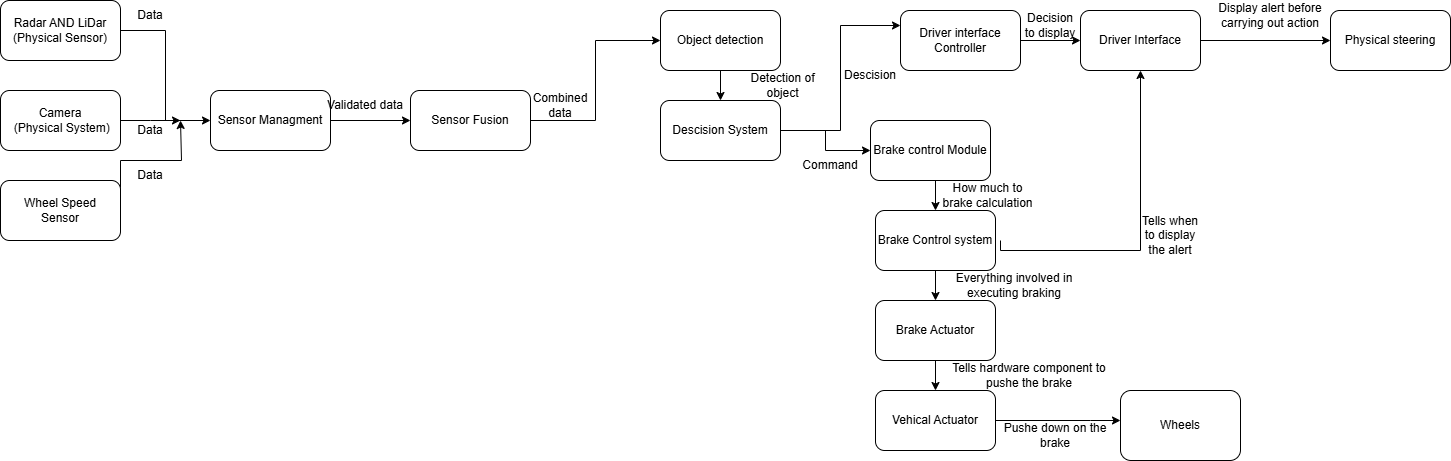

The diagram above was exported from draw.io. Its source (the exported page's mxGraphModel, read from the mxfile embedded in the PNG):
<mxGraphModel dx="1722" dy="465" grid="1" gridSize="10" guides="1" tooltips="1" connect="1" arrows="1" fold="1" page="1" pageScale="1" pageWidth="850" pageHeight="1100" math="0" shadow="0">
  <root>
    <mxCell id="0" />
    <mxCell id="1" parent="0" />
    <mxCell id="O88-vRaZjiIryq4VVylK-12" style="edgeStyle=orthogonalEdgeStyle;rounded=0;orthogonalLoop=1;jettySize=auto;html=1;exitX=0.5;exitY=1;exitDx=0;exitDy=0;entryX=0.5;entryY=0;entryDx=0;entryDy=0;" parent="1" source="O88-vRaZjiIryq4VVylK-1" target="O88-vRaZjiIryq4VVylK-3" edge="1">
      <mxGeometry relative="1" as="geometry" />
    </mxCell>
    <mxCell id="O88-vRaZjiIryq4VVylK-1" value="Brake control Module" style="rounded=1;whiteSpace=wrap;html=1;" parent="1" vertex="1">
      <mxGeometry x="530" y="160" width="120" height="60" as="geometry" />
    </mxCell>
    <mxCell id="O88-vRaZjiIryq4VVylK-17" style="edgeStyle=orthogonalEdgeStyle;rounded=0;orthogonalLoop=1;jettySize=auto;html=1;exitX=1;exitY=0.5;exitDx=0;exitDy=0;entryX=0;entryY=0.5;entryDx=0;entryDy=0;" parent="1" source="O88-vRaZjiIryq4VVylK-2" target="O88-vRaZjiIryq4VVylK-16" edge="1">
      <mxGeometry relative="1" as="geometry" />
    </mxCell>
    <mxCell id="O88-vRaZjiIryq4VVylK-2" value="Driver interface Controller" style="rounded=1;whiteSpace=wrap;html=1;" parent="1" vertex="1">
      <mxGeometry x="560" y="50" width="120" height="60" as="geometry" />
    </mxCell>
    <mxCell id="O88-vRaZjiIryq4VVylK-13" style="edgeStyle=orthogonalEdgeStyle;rounded=0;orthogonalLoop=1;jettySize=auto;html=1;exitX=0.5;exitY=1;exitDx=0;exitDy=0;entryX=0.5;entryY=0;entryDx=0;entryDy=0;" parent="1" source="O88-vRaZjiIryq4VVylK-3" target="O88-vRaZjiIryq4VVylK-4" edge="1">
      <mxGeometry relative="1" as="geometry" />
    </mxCell>
    <mxCell id="O88-vRaZjiIryq4VVylK-3" value="Brake Control system" style="rounded=1;whiteSpace=wrap;html=1;" parent="1" vertex="1">
      <mxGeometry x="535" y="250" width="120" height="60" as="geometry" />
    </mxCell>
    <mxCell id="O88-vRaZjiIryq4VVylK-44" value="" style="edgeStyle=orthogonalEdgeStyle;rounded=0;orthogonalLoop=1;jettySize=auto;html=1;" parent="1" source="O88-vRaZjiIryq4VVylK-4" target="O88-vRaZjiIryq4VVylK-43" edge="1">
      <mxGeometry relative="1" as="geometry" />
    </mxCell>
    <mxCell id="AheEmUXYftUQ01gHGsnV-19" style="edgeStyle=orthogonalEdgeStyle;rounded=0;orthogonalLoop=1;jettySize=auto;html=1;entryX=0.5;entryY=1;entryDx=0;entryDy=0;" parent="1" target="O88-vRaZjiIryq4VVylK-16" edge="1">
      <mxGeometry relative="1" as="geometry">
        <mxPoint x="660" y="280" as="sourcePoint" />
        <Array as="points">
          <mxPoint x="660" y="290" />
          <mxPoint x="800" y="290" />
        </Array>
      </mxGeometry>
    </mxCell>
    <mxCell id="O88-vRaZjiIryq4VVylK-4" value="Brake Actuator" style="rounded=1;whiteSpace=wrap;html=1;" parent="1" vertex="1">
      <mxGeometry x="535" y="340" width="120" height="60" as="geometry" />
    </mxCell>
    <mxCell id="O88-vRaZjiIryq4VVylK-33" style="edgeStyle=orthogonalEdgeStyle;rounded=0;orthogonalLoop=1;jettySize=auto;html=1;exitX=1;exitY=0.5;exitDx=0;exitDy=0;entryX=0;entryY=0.5;entryDx=0;entryDy=0;" parent="1" source="O88-vRaZjiIryq4VVylK-5" target="O88-vRaZjiIryq4VVylK-21" edge="1">
      <mxGeometry relative="1" as="geometry" />
    </mxCell>
    <mxCell id="O88-vRaZjiIryq4VVylK-5" value="Sensor Managment" style="rounded=1;whiteSpace=wrap;html=1;" parent="1" vertex="1">
      <mxGeometry x="-130" y="130" width="120" height="60" as="geometry" />
    </mxCell>
    <mxCell id="O88-vRaZjiIryq4VVylK-29" style="edgeStyle=orthogonalEdgeStyle;rounded=0;orthogonalLoop=1;jettySize=auto;html=1;exitX=1;exitY=0.5;exitDx=0;exitDy=0;entryX=0;entryY=0.5;entryDx=0;entryDy=0;" parent="1" source="O88-vRaZjiIryq4VVylK-6" target="O88-vRaZjiIryq4VVylK-5" edge="1">
      <mxGeometry relative="1" as="geometry" />
    </mxCell>
    <mxCell id="O88-vRaZjiIryq4VVylK-6" value="Radar AND LiDar&lt;div&gt;(Physical Sensor)&lt;/div&gt;" style="rounded=1;whiteSpace=wrap;html=1;" parent="1" vertex="1">
      <mxGeometry x="-340" y="40" width="120" height="60" as="geometry" />
    </mxCell>
    <mxCell id="O88-vRaZjiIryq4VVylK-30" style="edgeStyle=orthogonalEdgeStyle;rounded=0;orthogonalLoop=1;jettySize=auto;html=1;exitX=1;exitY=0.5;exitDx=0;exitDy=0;" parent="1" source="O88-vRaZjiIryq4VVylK-7" edge="1">
      <mxGeometry relative="1" as="geometry">
        <mxPoint x="-160" y="160" as="targetPoint" />
      </mxGeometry>
    </mxCell>
    <mxCell id="O88-vRaZjiIryq4VVylK-7" value="Camera&lt;div&gt;&amp;nbsp;(Physical System)&lt;/div&gt;" style="rounded=1;whiteSpace=wrap;html=1;" parent="1" vertex="1">
      <mxGeometry x="-340" y="130" width="120" height="60" as="geometry" />
    </mxCell>
    <mxCell id="O88-vRaZjiIryq4VVylK-32" style="edgeStyle=orthogonalEdgeStyle;rounded=0;orthogonalLoop=1;jettySize=auto;html=1;exitX=1;exitY=0.5;exitDx=0;exitDy=0;" parent="1" source="O88-vRaZjiIryq4VVylK-8" edge="1">
      <mxGeometry relative="1" as="geometry">
        <mxPoint x="-160" y="160" as="targetPoint" />
        <Array as="points">
          <mxPoint x="-220" y="200" />
          <mxPoint x="-159" y="200" />
        </Array>
      </mxGeometry>
    </mxCell>
    <mxCell id="O88-vRaZjiIryq4VVylK-8" value="Wheel Speed&lt;div&gt;Sensor&lt;/div&gt;" style="rounded=1;whiteSpace=wrap;html=1;" parent="1" vertex="1">
      <mxGeometry x="-340" y="220" width="120" height="60" as="geometry" />
    </mxCell>
    <mxCell id="O88-vRaZjiIryq4VVylK-19" style="edgeStyle=orthogonalEdgeStyle;rounded=0;orthogonalLoop=1;jettySize=auto;html=1;exitX=1;exitY=0.5;exitDx=0;exitDy=0;entryX=0;entryY=0.5;entryDx=0;entryDy=0;" parent="1" source="O88-vRaZjiIryq4VVylK-16" target="O88-vRaZjiIryq4VVylK-18" edge="1">
      <mxGeometry relative="1" as="geometry" />
    </mxCell>
    <mxCell id="O88-vRaZjiIryq4VVylK-16" value="Driver Interface" style="rounded=1;whiteSpace=wrap;html=1;" parent="1" vertex="1">
      <mxGeometry x="740" y="50" width="120" height="60" as="geometry" />
    </mxCell>
    <mxCell id="O88-vRaZjiIryq4VVylK-18" value="Physical steering" style="rounded=1;whiteSpace=wrap;html=1;" parent="1" vertex="1">
      <mxGeometry x="990" y="50" width="120" height="60" as="geometry" />
    </mxCell>
    <mxCell id="O88-vRaZjiIryq4VVylK-36" style="edgeStyle=orthogonalEdgeStyle;rounded=0;orthogonalLoop=1;jettySize=auto;html=1;exitX=1;exitY=0.5;exitDx=0;exitDy=0;entryX=0;entryY=0.5;entryDx=0;entryDy=0;" parent="1" source="O88-vRaZjiIryq4VVylK-21" target="O88-vRaZjiIryq4VVylK-23" edge="1">
      <mxGeometry relative="1" as="geometry" />
    </mxCell>
    <mxCell id="O88-vRaZjiIryq4VVylK-21" value="Sensor Fusion" style="rounded=1;whiteSpace=wrap;html=1;" parent="1" vertex="1">
      <mxGeometry x="70" y="130" width="120" height="60" as="geometry" />
    </mxCell>
    <mxCell id="O88-vRaZjiIryq4VVylK-40" style="edgeStyle=orthogonalEdgeStyle;rounded=0;orthogonalLoop=1;jettySize=auto;html=1;exitX=0.5;exitY=1;exitDx=0;exitDy=0;entryX=0.5;entryY=0;entryDx=0;entryDy=0;" parent="1" source="O88-vRaZjiIryq4VVylK-23" target="O88-vRaZjiIryq4VVylK-25" edge="1">
      <mxGeometry relative="1" as="geometry" />
    </mxCell>
    <mxCell id="O88-vRaZjiIryq4VVylK-23" value="Object detection" style="rounded=1;whiteSpace=wrap;html=1;" parent="1" vertex="1">
      <mxGeometry x="320" y="50" width="120" height="60" as="geometry" />
    </mxCell>
    <mxCell id="O88-vRaZjiIryq4VVylK-41" style="edgeStyle=orthogonalEdgeStyle;rounded=0;orthogonalLoop=1;jettySize=auto;html=1;exitX=1;exitY=0.5;exitDx=0;exitDy=0;entryX=0;entryY=0.5;entryDx=0;entryDy=0;" parent="1" source="O88-vRaZjiIryq4VVylK-25" target="O88-vRaZjiIryq4VVylK-1" edge="1">
      <mxGeometry relative="1" as="geometry" />
    </mxCell>
    <mxCell id="AheEmUXYftUQ01gHGsnV-9" style="edgeStyle=orthogonalEdgeStyle;rounded=0;orthogonalLoop=1;jettySize=auto;html=1;exitX=1;exitY=0.5;exitDx=0;exitDy=0;entryX=0;entryY=0.25;entryDx=0;entryDy=0;" parent="1" source="O88-vRaZjiIryq4VVylK-25" target="O88-vRaZjiIryq4VVylK-2" edge="1">
      <mxGeometry relative="1" as="geometry" />
    </mxCell>
    <mxCell id="O88-vRaZjiIryq4VVylK-25" value="Descision System" style="whiteSpace=wrap;html=1;rounded=1;" parent="1" vertex="1">
      <mxGeometry x="320" y="140" width="120" height="60" as="geometry" />
    </mxCell>
    <mxCell id="O88-vRaZjiIryq4VVylK-46" value="" style="edgeStyle=orthogonalEdgeStyle;rounded=0;orthogonalLoop=1;jettySize=auto;html=1;" parent="1" source="O88-vRaZjiIryq4VVylK-43" target="O88-vRaZjiIryq4VVylK-45" edge="1">
      <mxGeometry relative="1" as="geometry">
        <Array as="points">
          <mxPoint x="750" y="460" />
          <mxPoint x="750" y="460" />
        </Array>
      </mxGeometry>
    </mxCell>
    <mxCell id="O88-vRaZjiIryq4VVylK-43" value="Vehical Actuator" style="whiteSpace=wrap;html=1;rounded=1;" parent="1" vertex="1">
      <mxGeometry x="535" y="430" width="120" height="60" as="geometry" />
    </mxCell>
    <mxCell id="O88-vRaZjiIryq4VVylK-45" value="Wheels" style="whiteSpace=wrap;html=1;rounded=1;" parent="1" vertex="1">
      <mxGeometry x="780" y="430" width="120" height="70" as="geometry" />
    </mxCell>
    <mxCell id="AheEmUXYftUQ01gHGsnV-1" value="Data" style="text;html=1;align=center;verticalAlign=middle;whiteSpace=wrap;rounded=0;" parent="1" vertex="1">
      <mxGeometry x="-220" y="40" width="60" height="30" as="geometry" />
    </mxCell>
    <mxCell id="AheEmUXYftUQ01gHGsnV-2" value="Data" style="text;html=1;align=center;verticalAlign=middle;whiteSpace=wrap;rounded=0;" parent="1" vertex="1">
      <mxGeometry x="-220" y="155" width="60" height="30" as="geometry" />
    </mxCell>
    <mxCell id="AheEmUXYftUQ01gHGsnV-3" value="Data" style="text;html=1;align=center;verticalAlign=middle;whiteSpace=wrap;rounded=0;" parent="1" vertex="1">
      <mxGeometry x="-220" y="200" width="60" height="30" as="geometry" />
    </mxCell>
    <mxCell id="AheEmUXYftUQ01gHGsnV-6" value="Validated data" style="text;html=1;align=center;verticalAlign=middle;whiteSpace=wrap;rounded=0;" parent="1" vertex="1">
      <mxGeometry x="-20" y="130" width="90" height="30" as="geometry" />
    </mxCell>
    <mxCell id="AheEmUXYftUQ01gHGsnV-7" value="Combined data" style="text;html=1;align=center;verticalAlign=middle;whiteSpace=wrap;rounded=0;" parent="1" vertex="1">
      <mxGeometry x="190" y="130" width="60" height="30" as="geometry" />
    </mxCell>
    <mxCell id="AheEmUXYftUQ01gHGsnV-10" value="Descision" style="text;html=1;align=center;verticalAlign=middle;whiteSpace=wrap;rounded=0;" parent="1" vertex="1">
      <mxGeometry x="500" y="100" width="60" height="30" as="geometry" />
    </mxCell>
    <mxCell id="AheEmUXYftUQ01gHGsnV-11" value="Detection of object" style="text;html=1;align=center;verticalAlign=middle;whiteSpace=wrap;rounded=0;" parent="1" vertex="1">
      <mxGeometry x="395" y="110" width="95" height="30" as="geometry" />
    </mxCell>
    <mxCell id="AheEmUXYftUQ01gHGsnV-12" value="Command" style="text;html=1;align=center;verticalAlign=middle;whiteSpace=wrap;rounded=0;" parent="1" vertex="1">
      <mxGeometry x="460" y="190" width="60" height="30" as="geometry" />
    </mxCell>
    <mxCell id="AheEmUXYftUQ01gHGsnV-13" value="How much to brake calculation" style="text;html=1;align=center;verticalAlign=middle;whiteSpace=wrap;rounded=0;" parent="1" vertex="1">
      <mxGeometry x="595" y="220" width="105" height="30" as="geometry" />
    </mxCell>
    <mxCell id="AheEmUXYftUQ01gHGsnV-14" value="Everything involved in executing braking" style="text;html=1;align=center;verticalAlign=middle;whiteSpace=wrap;rounded=0;" parent="1" vertex="1">
      <mxGeometry x="608" y="310" width="132" height="30" as="geometry" />
    </mxCell>
    <mxCell id="AheEmUXYftUQ01gHGsnV-15" value="Tells hardware component to pushe the brake" style="text;html=1;align=center;verticalAlign=middle;whiteSpace=wrap;rounded=0;" parent="1" vertex="1">
      <mxGeometry x="608" y="400" width="162" height="30" as="geometry" />
    </mxCell>
    <mxCell id="AheEmUXYftUQ01gHGsnV-16" value="Pushe down on the brake" style="text;html=1;align=center;verticalAlign=middle;whiteSpace=wrap;rounded=0;" parent="1" vertex="1">
      <mxGeometry x="660" y="460" width="110" height="30" as="geometry" />
    </mxCell>
    <mxCell id="AheEmUXYftUQ01gHGsnV-17" value="Decision to display" style="text;html=1;align=center;verticalAlign=middle;whiteSpace=wrap;rounded=0;" parent="1" vertex="1">
      <mxGeometry x="680" y="50" width="60" height="30" as="geometry" />
    </mxCell>
    <mxCell id="AheEmUXYftUQ01gHGsnV-18" value="Display alert before carrying out action" style="text;html=1;align=center;verticalAlign=middle;whiteSpace=wrap;rounded=0;" parent="1" vertex="1">
      <mxGeometry x="870" y="40" width="120" height="30" as="geometry" />
    </mxCell>
    <mxCell id="AheEmUXYftUQ01gHGsnV-20" value="Tells when to display the alert" style="text;html=1;align=center;verticalAlign=middle;whiteSpace=wrap;rounded=0;" parent="1" vertex="1">
      <mxGeometry x="800" y="260" width="60" height="30" as="geometry" />
    </mxCell>
  </root>
</mxGraphModel>